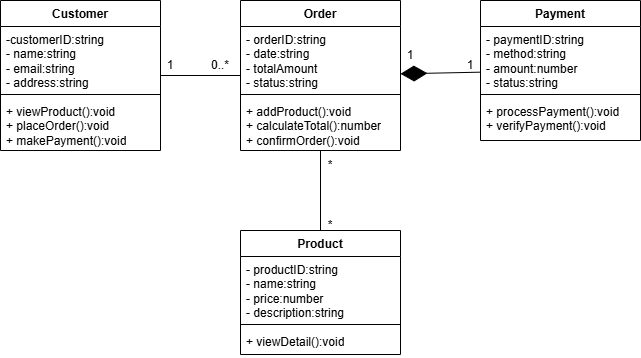

The diagram above was exported from draw.io. Its source (the exported page's mxGraphModel, read from the mxfile embedded in the PNG):
<mxGraphModel dx="626" dy="418" grid="1" gridSize="10" guides="1" tooltips="1" connect="1" arrows="1" fold="1" page="1" pageScale="1" pageWidth="827" pageHeight="1169" math="0" shadow="0">
  <root>
    <mxCell id="0" />
    <mxCell id="1" parent="0" />
    <mxCell id="FyAkdG91hec8Z70-AfQq-37" value="" style="edgeStyle=orthogonalEdgeStyle;rounded=0;orthogonalLoop=1;jettySize=auto;html=1;" parent="1" edge="1">
      <mxGeometry relative="1" as="geometry">
        <mxPoint x="430" y="520" as="sourcePoint" />
      </mxGeometry>
    </mxCell>
    <mxCell id="FyAkdG91hec8Z70-AfQq-38" value="Text" style="edgeLabel;html=1;align=center;verticalAlign=middle;resizable=0;points=[];" parent="FyAkdG91hec8Z70-AfQq-37" vertex="1" connectable="0">
      <mxGeometry x="-0.17" y="1" relative="1" as="geometry">
        <mxPoint as="offset" />
      </mxGeometry>
    </mxCell>
    <mxCell id="qGv0Jc3HSS0Mv3ukIzBq-5" value="" style="edgeStyle=orthogonalEdgeStyle;rounded=0;orthogonalLoop=1;jettySize=auto;html=1;" parent="1" edge="1">
      <mxGeometry relative="1" as="geometry">
        <mxPoint x="590" y="550" as="sourcePoint" />
      </mxGeometry>
    </mxCell>
    <mxCell id="qGv0Jc3HSS0Mv3ukIzBq-6" value="Text" style="edgeLabel;html=1;align=center;verticalAlign=middle;resizable=0;points=[];" parent="qGv0Jc3HSS0Mv3ukIzBq-5" vertex="1" connectable="0">
      <mxGeometry x="-0.17" y="1" relative="1" as="geometry">
        <mxPoint as="offset" />
      </mxGeometry>
    </mxCell>
    <mxCell id="IlF2m8QblFV3virvma6v-26" value="1..* day" style="endArrow=none;html=1;strokeColor=#000000;" edge="1" parent="1" target="IlF2m8QblFV3virvma6v-24">
      <mxGeometry relative="1" as="geometry">
        <mxPoint x="740" y="380" as="sourcePoint" />
      </mxGeometry>
    </mxCell>
    <mxCell id="IlF2m8QblFV3virvma6v-27" value="*..* dangKy" style="endArrow=none;html=1;strokeColor=#000000;" edge="1" parent="1" source="IlF2m8QblFV3virvma6v-24">
      <mxGeometry relative="1" as="geometry">
        <mxPoint x="1040" y="380" as="targetPoint" />
      </mxGeometry>
    </mxCell>
    <mxCell id="IlF2m8QblFV3virvma6v-48" value="Product" style="swimlane;fontStyle=1;align=center;verticalAlign=top;childLayout=stackLayout;horizontal=1;startSize=26;horizontalStack=0;resizeParent=1;resizeParentMax=0;resizeLast=0;collapsible=1;marginBottom=0;whiteSpace=wrap;html=1;" vertex="1" parent="1">
      <mxGeometry x="560" y="450" width="160" height="124" as="geometry" />
    </mxCell>
    <mxCell id="IlF2m8QblFV3virvma6v-49" value="- productID:string&lt;div&gt;- name:&lt;span style=&quot;background-color: transparent; color: light-dark(rgb(0, 0, 0), rgb(255, 255, 255));&quot;&gt;string&lt;/span&gt;&lt;/div&gt;&lt;div&gt;- price:number&lt;/div&gt;&lt;div&gt;- description:&lt;span style=&quot;background-color: transparent; color: light-dark(rgb(0, 0, 0), rgb(255, 255, 255));&quot;&gt;string&lt;/span&gt;&lt;/div&gt;" style="text;strokeColor=none;fillColor=none;align=left;verticalAlign=top;spacingLeft=4;spacingRight=4;overflow=hidden;rotatable=0;points=[[0,0.5],[1,0.5]];portConstraint=eastwest;whiteSpace=wrap;html=1;" vertex="1" parent="IlF2m8QblFV3virvma6v-48">
      <mxGeometry y="26" width="160" height="64" as="geometry" />
    </mxCell>
    <mxCell id="IlF2m8QblFV3virvma6v-50" value="" style="line;strokeWidth=1;fillColor=none;align=left;verticalAlign=middle;spacingTop=-1;spacingLeft=3;spacingRight=3;rotatable=0;labelPosition=right;points=[];portConstraint=eastwest;strokeColor=inherit;" vertex="1" parent="IlF2m8QblFV3virvma6v-48">
      <mxGeometry y="90" width="160" height="8" as="geometry" />
    </mxCell>
    <mxCell id="IlF2m8QblFV3virvma6v-51" value="+ viewDetail():void" style="text;strokeColor=none;fillColor=none;align=left;verticalAlign=top;spacingLeft=4;spacingRight=4;overflow=hidden;rotatable=0;points=[[0,0.5],[1,0.5]];portConstraint=eastwest;whiteSpace=wrap;html=1;" vertex="1" parent="IlF2m8QblFV3virvma6v-48">
      <mxGeometry y="98" width="160" height="26" as="geometry" />
    </mxCell>
    <mxCell id="IlF2m8QblFV3virvma6v-52" value="Customer" style="swimlane;fontStyle=1;align=center;verticalAlign=top;childLayout=stackLayout;horizontal=1;startSize=26;horizontalStack=0;resizeParent=1;resizeParentMax=0;resizeLast=0;collapsible=1;marginBottom=0;whiteSpace=wrap;html=1;" vertex="1" parent="1">
      <mxGeometry x="320" y="220" width="160" height="150" as="geometry" />
    </mxCell>
    <mxCell id="IlF2m8QblFV3virvma6v-53" value="-customerID:string&lt;div&gt;- name:&lt;span style=&quot;background-color: transparent; color: light-dark(rgb(0, 0, 0), rgb(255, 255, 255));&quot;&gt;string&lt;/span&gt;&lt;/div&gt;&lt;div&gt;&lt;span style=&quot;background-color: transparent; color: light-dark(rgb(0, 0, 0), rgb(255, 255, 255));&quot;&gt;- email:&lt;/span&gt;&lt;span style=&quot;background-color: transparent; color: light-dark(rgb(0, 0, 0), rgb(255, 255, 255));&quot;&gt;string&lt;/span&gt;&lt;/div&gt;&lt;div&gt;&lt;span style=&quot;background-color: transparent; color: light-dark(rgb(0, 0, 0), rgb(255, 255, 255));&quot;&gt;- address:&lt;/span&gt;&lt;span style=&quot;background-color: transparent; color: light-dark(rgb(0, 0, 0), rgb(255, 255, 255));&quot;&gt;string&lt;/span&gt;&lt;/div&gt;" style="text;strokeColor=none;fillColor=none;align=left;verticalAlign=top;spacingLeft=4;spacingRight=4;overflow=hidden;rotatable=0;points=[[0,0.5],[1,0.5]];portConstraint=eastwest;whiteSpace=wrap;html=1;" vertex="1" parent="IlF2m8QblFV3virvma6v-52">
      <mxGeometry y="26" width="160" height="64" as="geometry" />
    </mxCell>
    <mxCell id="IlF2m8QblFV3virvma6v-54" value="" style="line;strokeWidth=1;fillColor=none;align=left;verticalAlign=middle;spacingTop=-1;spacingLeft=3;spacingRight=3;rotatable=0;labelPosition=right;points=[];portConstraint=eastwest;strokeColor=inherit;" vertex="1" parent="IlF2m8QblFV3virvma6v-52">
      <mxGeometry y="90" width="160" height="8" as="geometry" />
    </mxCell>
    <mxCell id="IlF2m8QblFV3virvma6v-55" value="&lt;div&gt;+ viewProduct():void&lt;/div&gt;&lt;div&gt;&lt;span style=&quot;background-color: transparent; color: light-dark(rgb(0, 0, 0), rgb(255, 255, 255));&quot;&gt;+ placeOrder():void&lt;/span&gt;&lt;/div&gt;&lt;div&gt;&lt;span style=&quot;background-color: transparent; color: light-dark(rgb(0, 0, 0), rgb(255, 255, 255));&quot;&gt;+ makePayment():void&lt;/span&gt;&lt;/div&gt;" style="text;strokeColor=none;fillColor=none;align=left;verticalAlign=top;spacingLeft=4;spacingRight=4;overflow=hidden;rotatable=0;points=[[0,0.5],[1,0.5]];portConstraint=eastwest;whiteSpace=wrap;html=1;" vertex="1" parent="IlF2m8QblFV3virvma6v-52">
      <mxGeometry y="98" width="160" height="52" as="geometry" />
    </mxCell>
    <mxCell id="IlF2m8QblFV3virvma6v-56" value="Order" style="swimlane;fontStyle=1;align=center;verticalAlign=top;childLayout=stackLayout;horizontal=1;startSize=26;horizontalStack=0;resizeParent=1;resizeParentMax=0;resizeLast=0;collapsible=1;marginBottom=0;whiteSpace=wrap;html=1;" vertex="1" parent="1">
      <mxGeometry x="560" y="220" width="160" height="150" as="geometry" />
    </mxCell>
    <mxCell id="IlF2m8QblFV3virvma6v-57" value="- orderID:string&lt;div&gt;- date:&lt;span style=&quot;background-color: transparent; color: light-dark(rgb(0, 0, 0), rgb(255, 255, 255));&quot;&gt;string&lt;/span&gt;&lt;/div&gt;&lt;div&gt;&lt;span style=&quot;background-color: transparent; color: light-dark(rgb(0, 0, 0), rgb(255, 255, 255));&quot;&gt;- totalAmount&lt;/span&gt;&lt;/div&gt;&lt;div&gt;&lt;span style=&quot;background-color: transparent; color: light-dark(rgb(0, 0, 0), rgb(255, 255, 255));&quot;&gt;- status:&lt;/span&gt;&lt;span style=&quot;background-color: transparent; color: light-dark(rgb(0, 0, 0), rgb(255, 255, 255));&quot;&gt;string&lt;/span&gt;&lt;/div&gt;" style="text;strokeColor=none;fillColor=none;align=left;verticalAlign=top;spacingLeft=4;spacingRight=4;overflow=hidden;rotatable=0;points=[[0,0.5],[1,0.5]];portConstraint=eastwest;whiteSpace=wrap;html=1;" vertex="1" parent="IlF2m8QblFV3virvma6v-56">
      <mxGeometry y="26" width="160" height="64" as="geometry" />
    </mxCell>
    <mxCell id="IlF2m8QblFV3virvma6v-58" value="" style="line;strokeWidth=1;fillColor=none;align=left;verticalAlign=middle;spacingTop=-1;spacingLeft=3;spacingRight=3;rotatable=0;labelPosition=right;points=[];portConstraint=eastwest;strokeColor=inherit;" vertex="1" parent="IlF2m8QblFV3virvma6v-56">
      <mxGeometry y="90" width="160" height="8" as="geometry" />
    </mxCell>
    <mxCell id="IlF2m8QblFV3virvma6v-59" value="+ addProduct():void&lt;div&gt;+ calculateTotal():number&lt;/div&gt;&lt;div&gt;+ confirmOrder():void&lt;/div&gt;" style="text;strokeColor=none;fillColor=none;align=left;verticalAlign=top;spacingLeft=4;spacingRight=4;overflow=hidden;rotatable=0;points=[[0,0.5],[1,0.5]];portConstraint=eastwest;whiteSpace=wrap;html=1;" vertex="1" parent="IlF2m8QblFV3virvma6v-56">
      <mxGeometry y="98" width="160" height="52" as="geometry" />
    </mxCell>
    <mxCell id="IlF2m8QblFV3virvma6v-60" value="Payment" style="swimlane;fontStyle=1;align=center;verticalAlign=top;childLayout=stackLayout;horizontal=1;startSize=26;horizontalStack=0;resizeParent=1;resizeParentMax=0;resizeLast=0;collapsible=1;marginBottom=0;whiteSpace=wrap;html=1;" vertex="1" parent="1">
      <mxGeometry x="800" y="220" width="160" height="140" as="geometry" />
    </mxCell>
    <mxCell id="IlF2m8QblFV3virvma6v-61" value="- paymentID:string&lt;div&gt;- method:&lt;span style=&quot;background-color: transparent; color: light-dark(rgb(0, 0, 0), rgb(255, 255, 255));&quot;&gt;string&lt;/span&gt;&lt;/div&gt;&lt;div&gt;- amount:number&lt;/div&gt;&lt;div&gt;- status:string&lt;/div&gt;" style="text;strokeColor=none;fillColor=none;align=left;verticalAlign=top;spacingLeft=4;spacingRight=4;overflow=hidden;rotatable=0;points=[[0,0.5],[1,0.5]];portConstraint=eastwest;whiteSpace=wrap;html=1;" vertex="1" parent="IlF2m8QblFV3virvma6v-60">
      <mxGeometry y="26" width="160" height="64" as="geometry" />
    </mxCell>
    <mxCell id="IlF2m8QblFV3virvma6v-62" value="" style="line;strokeWidth=1;fillColor=none;align=left;verticalAlign=middle;spacingTop=-1;spacingLeft=3;spacingRight=3;rotatable=0;labelPosition=right;points=[];portConstraint=eastwest;strokeColor=inherit;" vertex="1" parent="IlF2m8QblFV3virvma6v-60">
      <mxGeometry y="90" width="160" height="8" as="geometry" />
    </mxCell>
    <mxCell id="IlF2m8QblFV3virvma6v-63" value="&lt;div&gt;+ processPayment():void&lt;/div&gt;&lt;div&gt;&lt;span style=&quot;background-color: transparent; color: light-dark(rgb(0, 0, 0), rgb(255, 255, 255));&quot;&gt;+ verifyPayment():void&lt;/span&gt;&lt;/div&gt;" style="text;strokeColor=none;fillColor=none;align=left;verticalAlign=top;spacingLeft=4;spacingRight=4;overflow=hidden;rotatable=0;points=[[0,0.5],[1,0.5]];portConstraint=eastwest;whiteSpace=wrap;html=1;" vertex="1" parent="IlF2m8QblFV3virvma6v-60">
      <mxGeometry y="98" width="160" height="42" as="geometry" />
    </mxCell>
    <mxCell id="IlF2m8QblFV3virvma6v-65" value="" style="endArrow=none;html=1;rounded=0;fontSize=12;startSize=8;endSize=8;curved=1;" edge="1" parent="1" source="IlF2m8QblFV3virvma6v-56" target="IlF2m8QblFV3virvma6v-52">
      <mxGeometry width="50" height="50" relative="1" as="geometry">
        <mxPoint x="570" y="410" as="sourcePoint" />
        <mxPoint x="620" y="360" as="targetPoint" />
      </mxGeometry>
    </mxCell>
    <mxCell id="IlF2m8QblFV3virvma6v-66" value="" style="endArrow=none;html=1;rounded=0;fontSize=12;startSize=8;endSize=8;curved=1;" edge="1" parent="1" source="IlF2m8QblFV3virvma6v-48" target="IlF2m8QblFV3virvma6v-56">
      <mxGeometry width="50" height="50" relative="1" as="geometry">
        <mxPoint x="570" y="410" as="sourcePoint" />
        <mxPoint x="620" y="360" as="targetPoint" />
      </mxGeometry>
    </mxCell>
    <mxCell id="IlF2m8QblFV3virvma6v-67" value="" style="endArrow=diamondThin;endFill=1;endSize=24;html=1;rounded=0;fontSize=12;curved=1;" edge="1" parent="1" source="IlF2m8QblFV3virvma6v-60" target="IlF2m8QblFV3virvma6v-56">
      <mxGeometry width="160" relative="1" as="geometry">
        <mxPoint x="520" y="390" as="sourcePoint" />
        <mxPoint x="680" y="390" as="targetPoint" />
      </mxGeometry>
    </mxCell>
    <mxCell id="IlF2m8QblFV3virvma6v-68" value="1" style="text;html=1;whiteSpace=wrap;strokeColor=none;fillColor=none;align=center;verticalAlign=middle;rounded=0;" vertex="1" parent="1">
      <mxGeometry x="460" y="270" width="60" height="30" as="geometry" />
    </mxCell>
    <mxCell id="IlF2m8QblFV3virvma6v-69" value="0..*" style="text;html=1;whiteSpace=wrap;strokeColor=none;fillColor=none;align=center;verticalAlign=middle;rounded=0;" vertex="1" parent="1">
      <mxGeometry x="510" y="270" width="60" height="30" as="geometry" />
    </mxCell>
    <mxCell id="IlF2m8QblFV3virvma6v-70" value="*" style="text;html=1;whiteSpace=wrap;strokeColor=none;fillColor=none;align=center;verticalAlign=middle;rounded=0;" vertex="1" parent="1">
      <mxGeometry x="620" y="370" width="60" height="30" as="geometry" />
    </mxCell>
    <mxCell id="IlF2m8QblFV3virvma6v-71" value="*" style="text;html=1;whiteSpace=wrap;strokeColor=none;fillColor=none;align=center;verticalAlign=middle;rounded=0;" vertex="1" parent="1">
      <mxGeometry x="620" y="430" width="60" height="30" as="geometry" />
    </mxCell>
    <mxCell id="IlF2m8QblFV3virvma6v-72" value="1" style="text;html=1;whiteSpace=wrap;strokeColor=none;fillColor=none;align=center;verticalAlign=middle;rounded=0;" vertex="1" parent="1">
      <mxGeometry x="700" y="260" width="60" height="30" as="geometry" />
    </mxCell>
    <mxCell id="IlF2m8QblFV3virvma6v-73" value="1" style="text;html=1;whiteSpace=wrap;strokeColor=none;fillColor=none;align=center;verticalAlign=middle;rounded=0;" vertex="1" parent="1">
      <mxGeometry x="760" y="270" width="60" height="30" as="geometry" />
    </mxCell>
  </root>
</mxGraphModel>